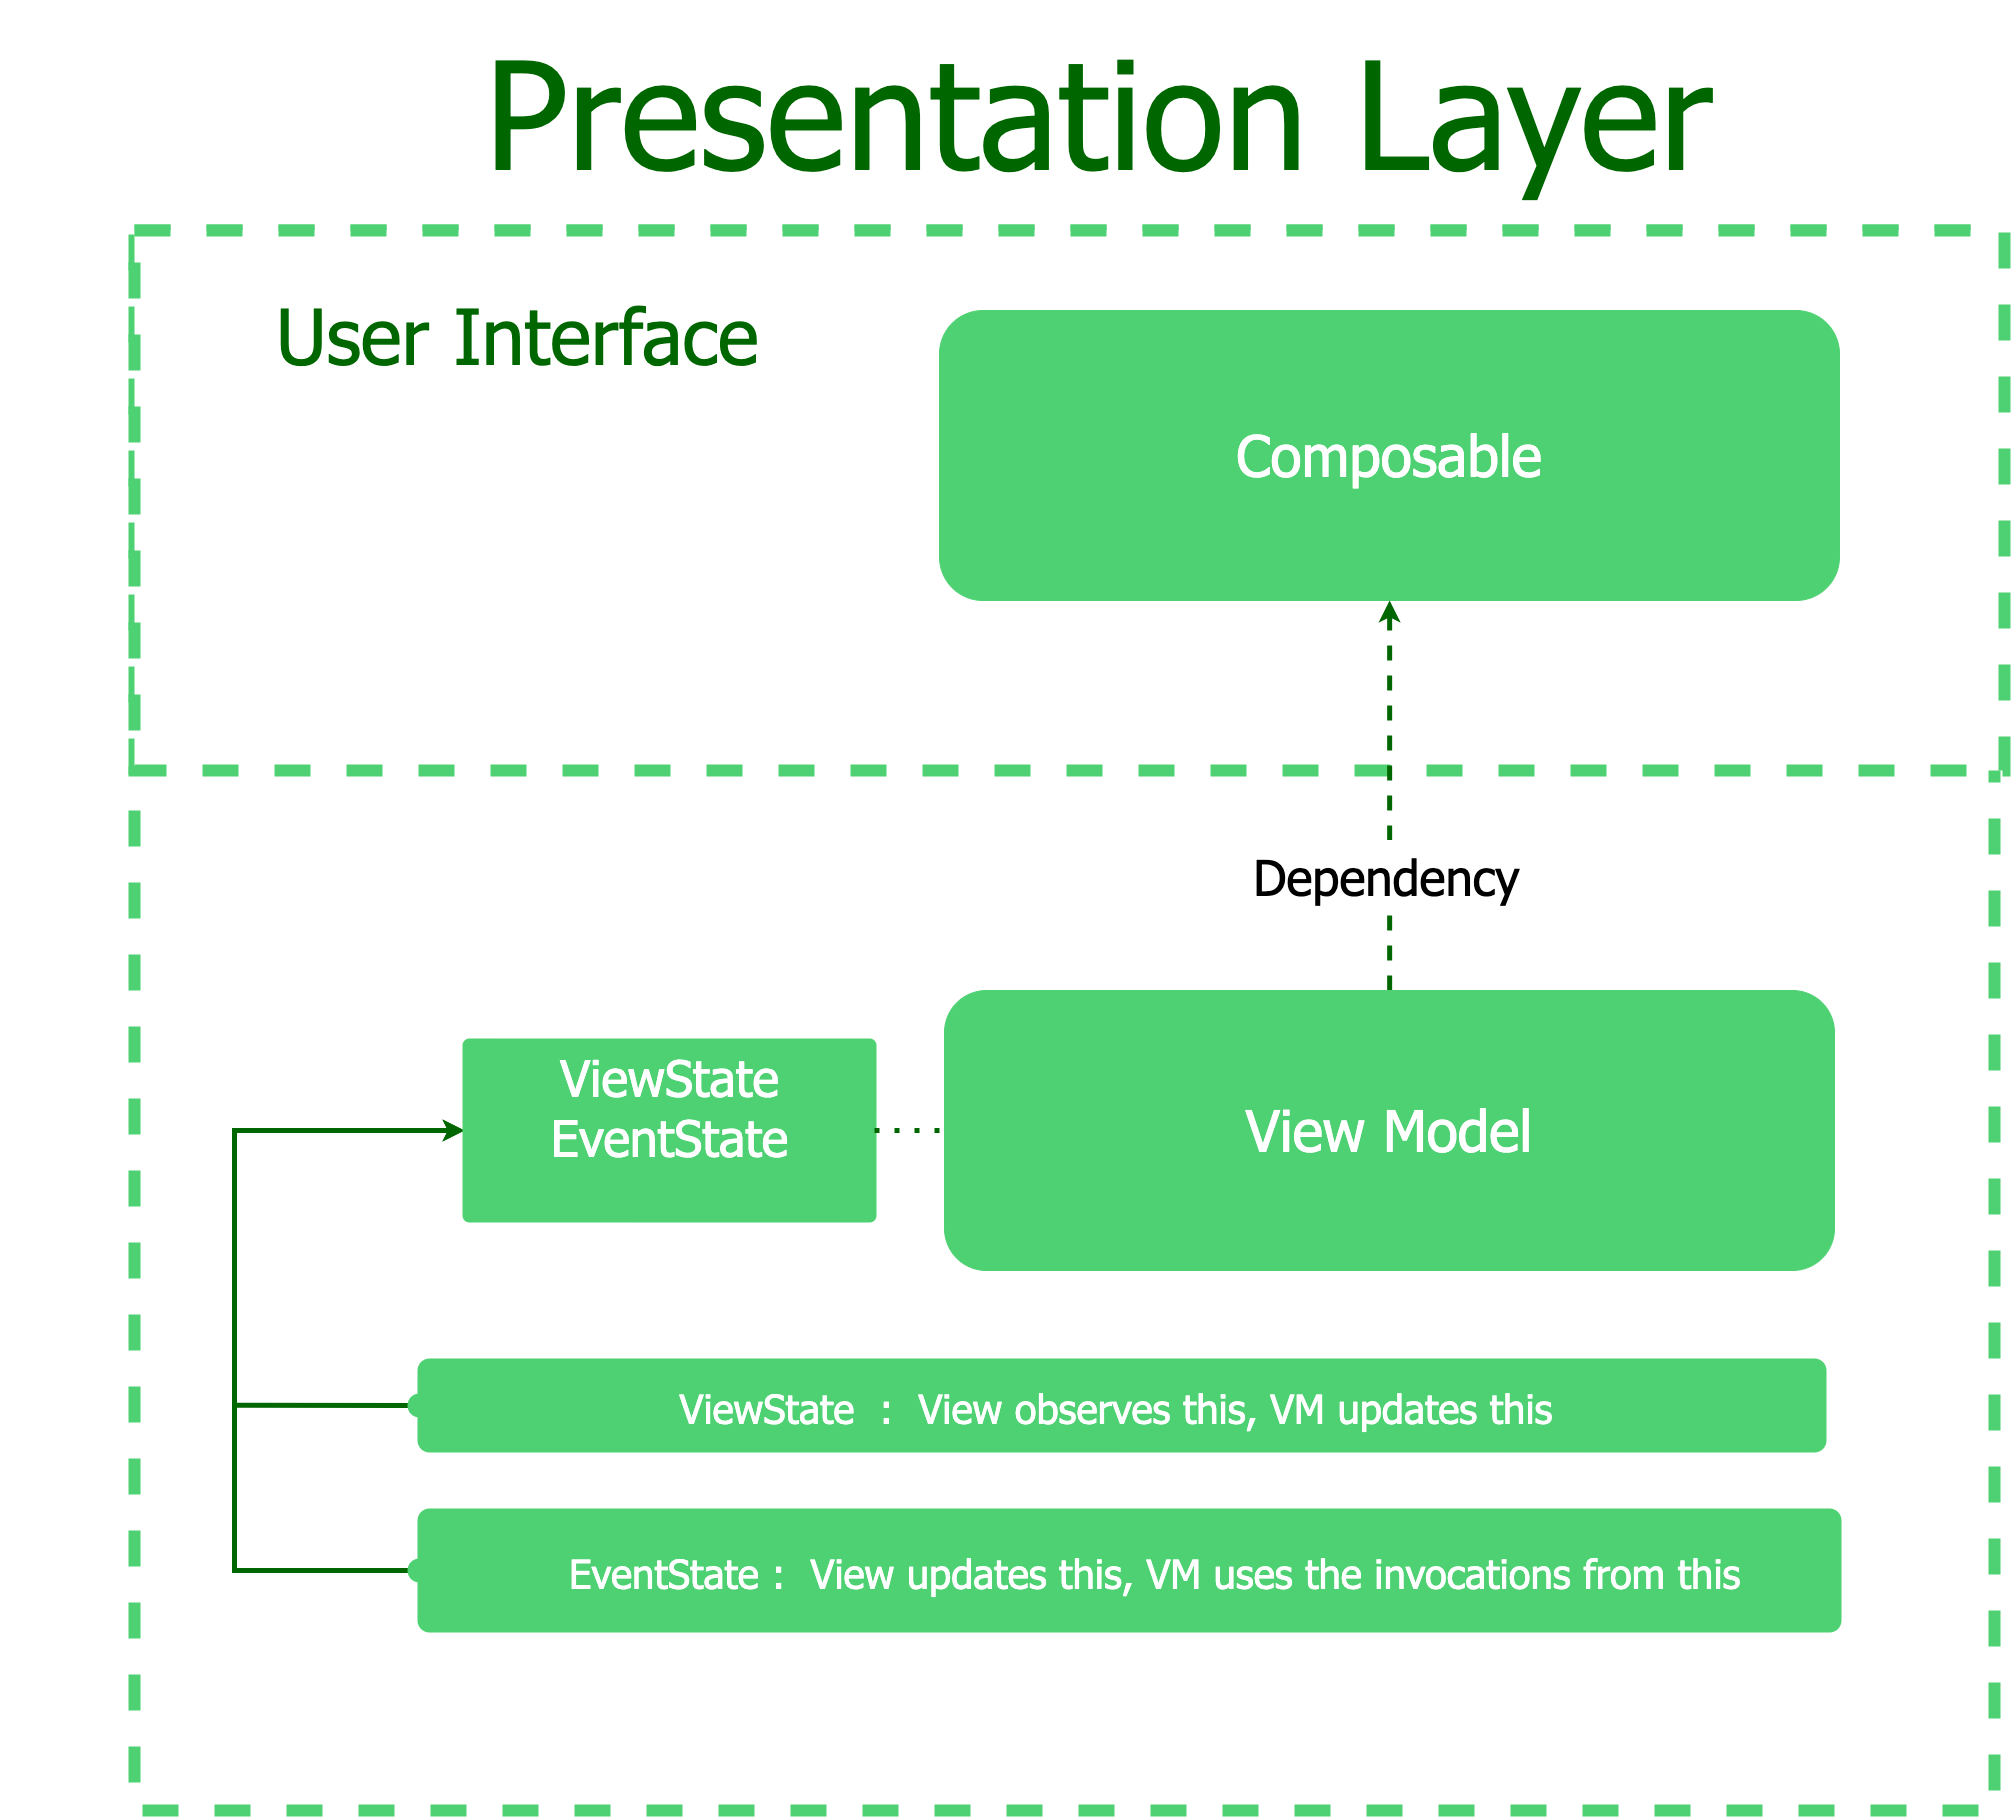

The diagram above was exported from draw.io. Its source (the exported page's mxGraphModel, read from the mxfile embedded in the PNG):
<mxGraphModel dx="4426" dy="2594" grid="1" gridSize="10" guides="1" tooltips="1" connect="1" arrows="1" fold="1" page="1" pageScale="1" pageWidth="850" pageHeight="1100" math="0" shadow="0">
  <root>
    <mxCell id="0" />
    <mxCell id="1" parent="0" />
    <mxCell id="KBhvh7mTiR99kg9AlN4r-16" value="" style="rounded=0;whiteSpace=wrap;html=1;glass=0;strokeWidth=12;fontFamily=Tahoma;fontSize=58;dashed=1;strokeColor=#4ED172;" vertex="1" parent="1">
      <mxGeometry x="-1010" y="-160" width="1860" height="1580" as="geometry" />
    </mxCell>
    <mxCell id="KBhvh7mTiR99kg9AlN4r-17" value="" style="rounded=0;whiteSpace=wrap;html=1;glass=0;dashed=1;strokeColor=#4ED172;strokeWidth=12;fontFamily=Tahoma;fontSize=77;fontColor=#006600;fillColor=#FFFFFF;" vertex="1" parent="1">
      <mxGeometry x="-1010" y="-160" width="1870" height="540" as="geometry" />
    </mxCell>
    <mxCell id="KBhvh7mTiR99kg9AlN4r-18" value="&lt;font style=&quot;font-size: 57px;&quot; face=&quot;Tahoma&quot; color=&quot;#ffffff&quot;&gt;Composable&lt;/font&gt;" style="rounded=1;whiteSpace=wrap;html=1;strokeColor=#4ed172;fontFamily=Times New Roman;fontSize=22;fillColor=#4ed172;glass=0;" vertex="1" parent="1">
      <mxGeometry x="-205" y="-80" width="900" height="290" as="geometry" />
    </mxCell>
    <mxCell id="KBhvh7mTiR99kg9AlN4r-19" style="edgeStyle=orthogonalEdgeStyle;rounded=0;orthogonalLoop=1;jettySize=auto;html=1;entryX=0.5;entryY=1;entryDx=0;entryDy=0;fontFamily=Tahoma;fontSize=22;fontColor=#FFFFFF;strokeWidth=5;dashed=1;strokeColor=#006600;" edge="1" parent="1" source="KBhvh7mTiR99kg9AlN4r-21" target="KBhvh7mTiR99kg9AlN4r-18">
      <mxGeometry relative="1" as="geometry">
        <Array as="points">
          <mxPoint x="245" y="210" />
        </Array>
      </mxGeometry>
    </mxCell>
    <mxCell id="KBhvh7mTiR99kg9AlN4r-20" value="&lt;font style=&quot;font-size: 49px;&quot; color=&quot;#000000&quot;&gt;Dependency&lt;/font&gt;" style="edgeLabel;html=1;align=center;verticalAlign=middle;resizable=0;points=[];fontSize=57;fontFamily=Tahoma;fontColor=#0050EF;" connectable="0" vertex="1" parent="KBhvh7mTiR99kg9AlN4r-19">
      <mxGeometry x="-0.0676" y="1" relative="1" as="geometry">
        <mxPoint x="-4" y="65" as="offset" />
      </mxGeometry>
    </mxCell>
    <mxCell id="KBhvh7mTiR99kg9AlN4r-21" value="&lt;font style=&quot;font-size: 57px;&quot; face=&quot;Tahoma&quot;&gt;View Model&lt;/font&gt;" style="rounded=1;whiteSpace=wrap;html=1;strokeColor=#4ED172;fontFamily=Times New Roman;fontSize=22;fillColor=#4ED172;fontColor=#ffffff;" vertex="1" parent="1">
      <mxGeometry x="-200" y="600" width="890" height="280" as="geometry" />
    </mxCell>
    <mxCell id="KBhvh7mTiR99kg9AlN4r-22" style="edgeStyle=orthogonalEdgeStyle;rounded=0;orthogonalLoop=1;jettySize=auto;html=1;entryX=0;entryY=0.5;entryDx=0;entryDy=0;strokeWidth=5;fontFamily=Tahoma;fontSize=20;fontColor=#FFFFFF;strokeColor=#006600;exitX=0;exitY=0.5;exitDx=0;exitDy=0;" edge="1" parent="1" source="KBhvh7mTiR99kg9AlN4r-23" target="KBhvh7mTiR99kg9AlN4r-28">
      <mxGeometry relative="1" as="geometry">
        <Array as="points">
          <mxPoint x="-910" y="1015" />
          <mxPoint x="-910" y="740" />
          <mxPoint x="-690" y="740" />
        </Array>
      </mxGeometry>
    </mxCell>
    <mxCell id="KBhvh7mTiR99kg9AlN4r-23" value="ViewState  :  View observes this, VM updates this " style="shape=umlState;rounded=1;verticalAlign=middle;align=center;absoluteArcSize=1;arcSize=10;umlStateConnection=connPointRefEntry;boundedLbl=1;glass=0;strokeColor=#4ED172;strokeWidth=4;fontFamily=Tahoma;fontSize=40;fontColor=#FFFFFF;fillColor=#4ED172;" vertex="1" parent="1">
      <mxGeometry x="-735" y="970" width="1415" height="90" as="geometry" />
    </mxCell>
    <mxCell id="KBhvh7mTiR99kg9AlN4r-24" value="Entry1" style="text;verticalAlign=middle;align=center;fontSize=20;fontFamily=Tahoma;fontColor=#FFFFFF;" vertex="1" parent="KBhvh7mTiR99kg9AlN4r-23">
      <mxGeometry x="-404.2857142857142" y="72" width="505.3571428571429" height="36" as="geometry" />
    </mxCell>
    <mxCell id="KBhvh7mTiR99kg9AlN4r-25" style="edgeStyle=orthogonalEdgeStyle;rounded=0;orthogonalLoop=1;jettySize=auto;html=1;entryX=0;entryY=0.5;entryDx=0;entryDy=0;strokeWidth=5;fontFamily=Tahoma;fontSize=20;fontColor=#FFFFFF;strokeColor=#006600;exitX=0;exitY=0.5;exitDx=0;exitDy=0;" edge="1" parent="1" source="KBhvh7mTiR99kg9AlN4r-26" target="KBhvh7mTiR99kg9AlN4r-28">
      <mxGeometry relative="1" as="geometry">
        <Array as="points">
          <mxPoint x="-910" y="1180" />
          <mxPoint x="-910" y="740" />
          <mxPoint x="-690" y="740" />
        </Array>
      </mxGeometry>
    </mxCell>
    <mxCell id="KBhvh7mTiR99kg9AlN4r-26" value="    EventState :  View updates this, VM uses the invocations from this" style="shape=umlState;rounded=1;verticalAlign=middle;align=center;absoluteArcSize=1;arcSize=10;umlStateConnection=connPointRefEntry;boundedLbl=1;glass=0;strokeColor=#4ED172;strokeWidth=4;fontFamily=Tahoma;fontSize=40;fontColor=#FFFFFF;fillColor=#4ED172;" vertex="1" parent="1">
      <mxGeometry x="-735" y="1120" width="1430" height="120" as="geometry" />
    </mxCell>
    <mxCell id="KBhvh7mTiR99kg9AlN4r-27" value="Entry1" style="text;verticalAlign=middle;align=center;fontSize=20;fontFamily=Tahoma;fontColor=#FFFFFF;" vertex="1" parent="KBhvh7mTiR99kg9AlN4r-26">
      <mxGeometry x="-408.57142857142856" y="96" width="510.71428571428584" height="48" as="geometry" />
    </mxCell>
    <mxCell id="KBhvh7mTiR99kg9AlN4r-28" value="&lt;font style=&quot;font-size: 50px;&quot;&gt;ViewState&lt;br&gt;EventState&lt;/font&gt;" style="html=1;align=center;verticalAlign=top;rounded=1;absoluteArcSize=1;arcSize=10;dashed=0;glass=0;strokeColor=#4ED172;strokeWidth=4;fontFamily=Tahoma;fontSize=20;fontColor=#FFFFFF;fillColor=#4ED172;" vertex="1" parent="1">
      <mxGeometry x="-680" y="650" width="410" height="180" as="geometry" />
    </mxCell>
    <mxCell id="KBhvh7mTiR99kg9AlN4r-29" value="" style="endArrow=none;dashed=1;html=1;dashPattern=1 3;strokeWidth=5;rounded=0;fontFamily=Tahoma;fontSize=25;fontColor=#FFFFFF;exitX=1;exitY=0.5;exitDx=0;exitDy=0;entryX=0;entryY=0.5;entryDx=0;entryDy=0;strokeColor=#006600;" edge="1" parent="1" source="KBhvh7mTiR99kg9AlN4r-28" target="KBhvh7mTiR99kg9AlN4r-21">
      <mxGeometry width="50" height="50" relative="1" as="geometry">
        <mxPoint x="-200" y="670" as="sourcePoint" />
        <mxPoint x="-150" y="620" as="targetPoint" />
      </mxGeometry>
    </mxCell>
    <mxCell id="KBhvh7mTiR99kg9AlN4r-30" value="&lt;font style=&quot;font-size: 77px;&quot; color=&quot;#006600&quot;&gt;User Interface&lt;/font&gt;" style="text;html=1;strokeColor=none;fillColor=none;align=left;verticalAlign=middle;whiteSpace=wrap;rounded=0;fontSize=58;fontFamily=Tahoma;fontColor=#FFFFFF;" vertex="1" parent="1">
      <mxGeometry x="-870" y="-130" width="700" height="150" as="geometry" />
    </mxCell>
    <mxCell id="KBhvh7mTiR99kg9AlN4r-31" value="&lt;font style=&quot;font-size: 150px;&quot; color=&quot;#006600&quot;&gt;Presentation Layer&lt;/font&gt;" style="text;html=1;strokeColor=none;fillColor=none;align=center;verticalAlign=middle;whiteSpace=wrap;rounded=0;fontSize=58;fontFamily=Tahoma;fontColor=#FFFFFF;" vertex="1" parent="1">
      <mxGeometry x="-670" y="-390" width="1250" height="220" as="geometry" />
    </mxCell>
  </root>
</mxGraphModel>